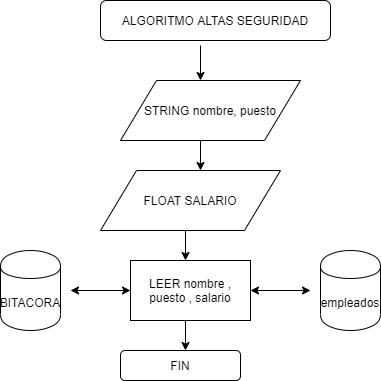

The diagram above was exported from draw.io. Its source (the exported page's mxGraphModel, read from the mxfile embedded in the PNG):
<mxGraphModel dx="868" dy="401" grid="1" gridSize="10" guides="1" tooltips="1" connect="1" arrows="1" fold="1" page="1" pageScale="1" pageWidth="827" pageHeight="1169" math="0" shadow="0">
  <root>
    <mxCell id="0" />
    <mxCell id="1" parent="0" />
    <mxCell id="k2bT-OM4riaNdbgZuJyR-2" value="empleados" style="shape=cylinder;whiteSpace=wrap;html=1;boundedLbl=1;backgroundOutline=1;" vertex="1" parent="1">
      <mxGeometry x="560" y="310" width="60" height="80" as="geometry" />
    </mxCell>
    <mxCell id="k2bT-OM4riaNdbgZuJyR-4" value="STRING nombre, puesto" style="shape=parallelogram;perimeter=parallelogramPerimeter;whiteSpace=wrap;html=1;" vertex="1" parent="1">
      <mxGeometry x="360" y="140" width="180" height="60" as="geometry" />
    </mxCell>
    <mxCell id="k2bT-OM4riaNdbgZuJyR-5" value="ALGORITMO ALTAS SEGURIDAD" style="rounded=1;whiteSpace=wrap;html=1;" vertex="1" parent="1">
      <mxGeometry x="340" y="60" width="230" height="40" as="geometry" />
    </mxCell>
    <mxCell id="k2bT-OM4riaNdbgZuJyR-8" value="" style="endArrow=classic;html=1;" edge="1" parent="1">
      <mxGeometry width="50" height="50" relative="1" as="geometry">
        <mxPoint x="440" y="105" as="sourcePoint" />
        <mxPoint x="440" y="140" as="targetPoint" />
      </mxGeometry>
    </mxCell>
    <mxCell id="k2bT-OM4riaNdbgZuJyR-9" value="" style="endArrow=classic;html=1;" edge="1" parent="1">
      <mxGeometry width="50" height="50" relative="1" as="geometry">
        <mxPoint x="440" y="200" as="sourcePoint" />
        <mxPoint x="440" y="230" as="targetPoint" />
      </mxGeometry>
    </mxCell>
    <mxCell id="k2bT-OM4riaNdbgZuJyR-10" value="FLOAT SALARIO" style="shape=parallelogram;perimeter=parallelogramPerimeter;whiteSpace=wrap;html=1;" vertex="1" parent="1">
      <mxGeometry x="340" y="230" width="180" height="60" as="geometry" />
    </mxCell>
    <mxCell id="k2bT-OM4riaNdbgZuJyR-11" value="LEER nombre , puesto , salario" style="rounded=0;whiteSpace=wrap;html=1;" vertex="1" parent="1">
      <mxGeometry x="370" y="320" width="120" height="60" as="geometry" />
    </mxCell>
    <mxCell id="k2bT-OM4riaNdbgZuJyR-12" value="" style="endArrow=classic;html=1;" edge="1" parent="1">
      <mxGeometry width="50" height="50" relative="1" as="geometry">
        <mxPoint x="425" y="290" as="sourcePoint" />
        <mxPoint x="425" y="320" as="targetPoint" />
      </mxGeometry>
    </mxCell>
    <mxCell id="k2bT-OM4riaNdbgZuJyR-14" value="" style="endArrow=classic;startArrow=classic;html=1;" edge="1" parent="1">
      <mxGeometry width="50" height="50" relative="1" as="geometry">
        <mxPoint x="490" y="350" as="sourcePoint" />
        <mxPoint x="550" y="350" as="targetPoint" />
      </mxGeometry>
    </mxCell>
    <mxCell id="k2bT-OM4riaNdbgZuJyR-15" value="BITACORA" style="shape=cylinder;whiteSpace=wrap;html=1;boundedLbl=1;backgroundOutline=1;" vertex="1" parent="1">
      <mxGeometry x="240" y="310" width="60" height="80" as="geometry" />
    </mxCell>
    <mxCell id="k2bT-OM4riaNdbgZuJyR-16" value="" style="endArrow=classic;startArrow=classic;html=1;" edge="1" parent="1">
      <mxGeometry width="50" height="50" relative="1" as="geometry">
        <mxPoint x="310" y="350" as="sourcePoint" />
        <mxPoint x="370" y="350" as="targetPoint" />
      </mxGeometry>
    </mxCell>
    <mxCell id="k2bT-OM4riaNdbgZuJyR-17" value="" style="endArrow=classic;html=1;" edge="1" parent="1">
      <mxGeometry width="50" height="50" relative="1" as="geometry">
        <mxPoint x="425" y="380" as="sourcePoint" />
        <mxPoint x="425" y="410" as="targetPoint" />
      </mxGeometry>
    </mxCell>
    <mxCell id="k2bT-OM4riaNdbgZuJyR-18" value="FIN" style="rounded=1;whiteSpace=wrap;html=1;" vertex="1" parent="1">
      <mxGeometry x="360" y="410" width="120" height="30" as="geometry" />
    </mxCell>
  </root>
</mxGraphModel>